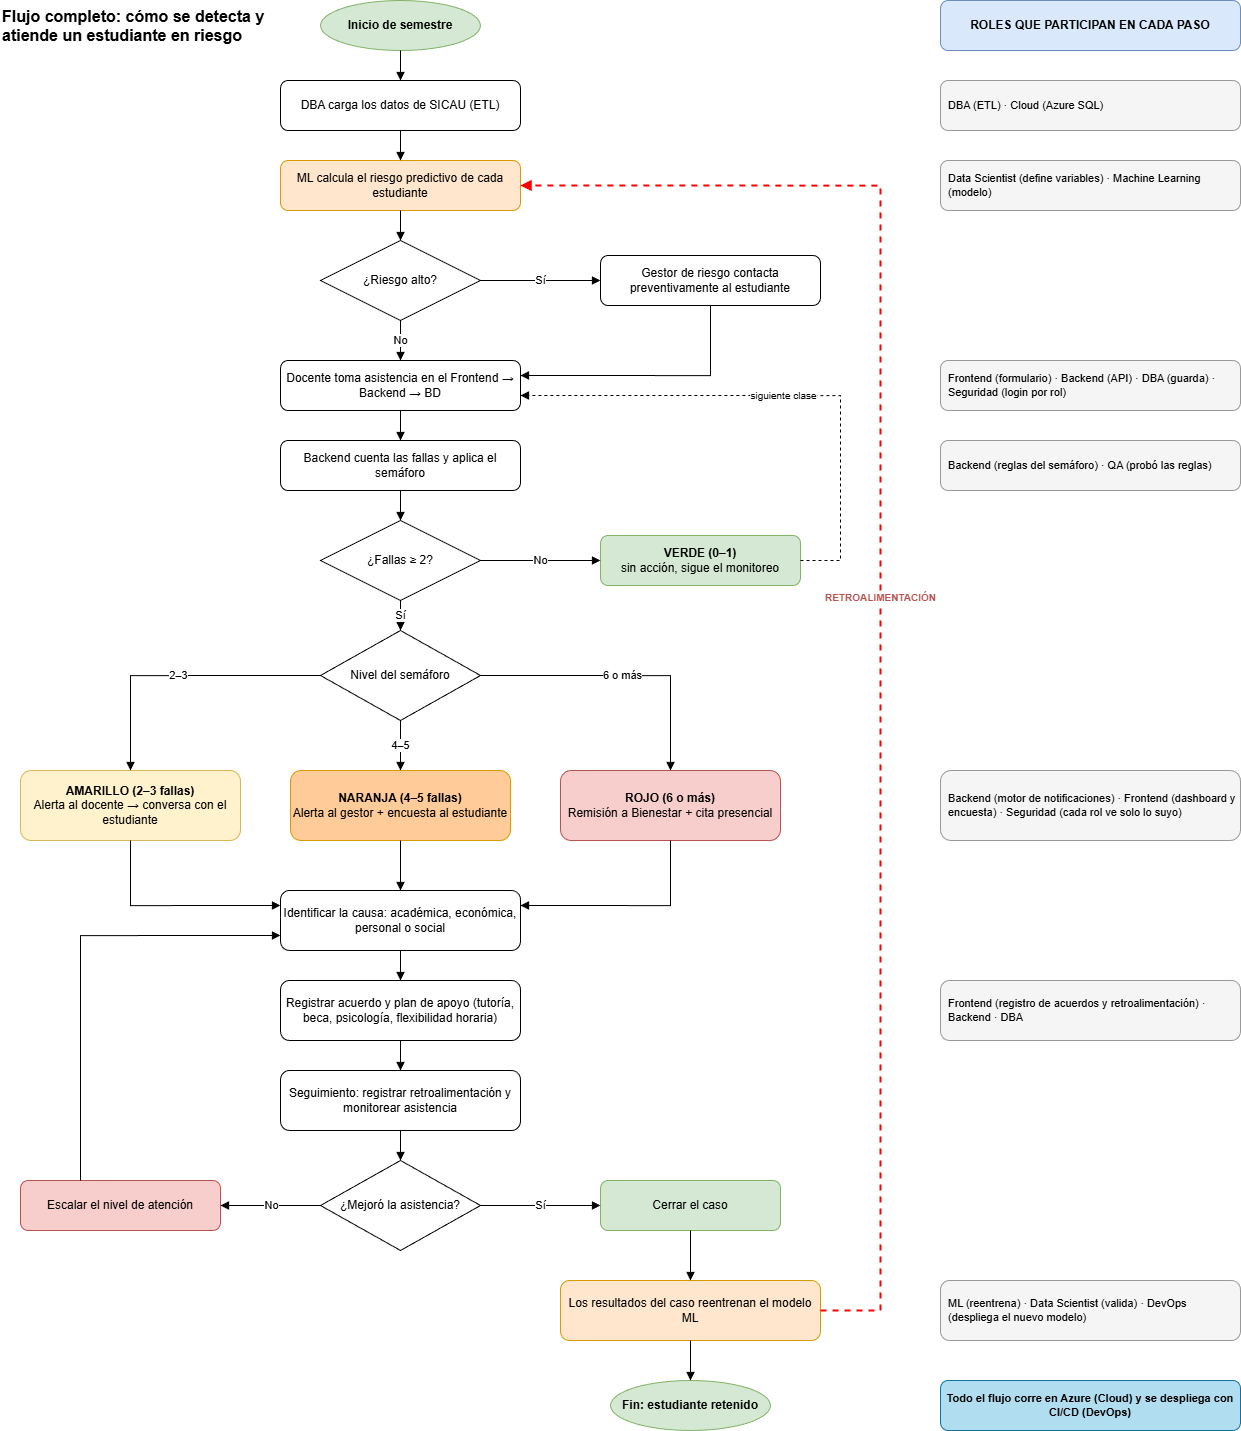

The diagram above was exported from draw.io. Its source (the exported page's mxGraphModel, read from the mxfile embedded in the PNG):
<mxGraphModel dx="1820" dy="996" grid="1" gridSize="10" guides="1" tooltips="1" connect="1" arrows="1" fold="1" page="1" pageScale="1" pageWidth="1300" pageHeight="1500" math="0" shadow="0">
  <root>
    <mxCell id="0" />
    <mxCell id="1" parent="0" />
    <mxCell id="titulo" parent="1" style="text;html=1;whiteSpace=wrap;align=left;verticalAlign=top;fontStyle=1;fontSize=16;" value="Flujo completo: cómo se detecta y atiende un estudiante en riesgo" vertex="1">
      <mxGeometry height="70" width="280" x="20" y="20" as="geometry" />
    </mxCell>
    <mxCell id="f1" parent="1" style="ellipse;whiteSpace=wrap;html=1;fillColor=#d5e8d4;strokeColor=#82b366;fontStyle=1;" value="Inicio de semestre" vertex="1">
      <mxGeometry height="50" width="160" x="340" y="20" as="geometry" />
    </mxCell>
    <mxCell id="f2" parent="1" style="rounded=1;whiteSpace=wrap;html=1;" value="DBA carga los datos de SICAU (ETL)" vertex="1">
      <mxGeometry height="50" width="240" x="300" y="100" as="geometry" />
    </mxCell>
    <mxCell id="f3" parent="1" style="rounded=1;whiteSpace=wrap;html=1;fillColor=#ffe6cc;strokeColor=#d79b00;" value="ML calcula el riesgo predictivo de cada estudiante" vertex="1">
      <mxGeometry height="50" width="240" x="300" y="180" as="geometry" />
    </mxCell>
    <mxCell id="f4" parent="1" style="rhombus;whiteSpace=wrap;html=1;" value="¿Riesgo alto?" vertex="1">
      <mxGeometry height="80" width="160" x="340" y="260" as="geometry" />
    </mxCell>
    <mxCell id="f4y" parent="1" style="rounded=1;whiteSpace=wrap;html=1;" value="Gestor de riesgo contacta preventivamente al estudiante" vertex="1">
      <mxGeometry height="50" width="220" x="620" y="275" as="geometry" />
    </mxCell>
    <mxCell id="f5" parent="1" style="rounded=1;whiteSpace=wrap;html=1;" value="Docente toma asistencia en el Frontend → Backend → BD" vertex="1">
      <mxGeometry height="50" width="240" x="300" y="380" as="geometry" />
    </mxCell>
    <mxCell id="f6" parent="1" style="rounded=1;whiteSpace=wrap;html=1;" value="Backend cuenta las fallas y aplica el semáforo" vertex="1">
      <mxGeometry height="50" width="240" x="300" y="460" as="geometry" />
    </mxCell>
    <mxCell id="fA" parent="1" style="rhombus;whiteSpace=wrap;html=1;" value="¿Fallas ≥ 2?" vertex="1">
      <mxGeometry height="80" width="160" x="340" y="540" as="geometry" />
    </mxCell>
    <mxCell id="fV" parent="1" style="rounded=1;whiteSpace=wrap;html=1;fillColor=#d5e8d4;strokeColor=#82b366;" value="&lt;b&gt;VERDE (0–1)&lt;/b&gt;&lt;br&gt;sin acción, sigue el monitoreo" vertex="1">
      <mxGeometry height="50" width="200" x="620" y="555" as="geometry" />
    </mxCell>
    <mxCell id="fB" parent="1" style="rhombus;whiteSpace=wrap;html=1;" value="Nivel del semáforo" vertex="1">
      <mxGeometry height="90" width="160" x="340" y="650" as="geometry" />
    </mxCell>
    <mxCell id="fAm" parent="1" style="rounded=1;whiteSpace=wrap;html=1;fillColor=#fff2cc;strokeColor=#d6b656;" value="&lt;b&gt;AMARILLO (2–3 fallas)&lt;/b&gt;&lt;br&gt;Alerta al docente → conversa con el estudiante" vertex="1">
      <mxGeometry height="70" width="220" x="40" y="790" as="geometry" />
    </mxCell>
    <mxCell id="fNa" parent="1" style="rounded=1;whiteSpace=wrap;html=1;fillColor=#ffcc99;strokeColor=#d79b00;" value="&lt;b&gt;NARANJA (4–5 fallas)&lt;/b&gt;&lt;br&gt;Alerta al gestor + encuesta al estudiante" vertex="1">
      <mxGeometry height="70" width="220" x="310" y="790" as="geometry" />
    </mxCell>
    <mxCell id="fRo" parent="1" style="rounded=1;whiteSpace=wrap;html=1;fillColor=#f8cecc;strokeColor=#b85450;" value="&lt;b&gt;ROJO (6 o más)&lt;/b&gt;&lt;br&gt;Remisión a Bienestar + cita presencial" vertex="1">
      <mxGeometry height="70" width="220" x="580" y="790" as="geometry" />
    </mxCell>
    <mxCell id="f8" parent="1" style="rounded=1;whiteSpace=wrap;html=1;" value="Identificar la causa: académica, económica, personal o social" vertex="1">
      <mxGeometry height="60" width="240" x="300" y="910" as="geometry" />
    </mxCell>
    <mxCell id="f9" parent="1" style="rounded=1;whiteSpace=wrap;html=1;" value="Registrar acuerdo y plan de apoyo (tutoría, beca, psicología, flexibilidad horaria)" vertex="1">
      <mxGeometry height="60" width="240" x="300" y="1000" as="geometry" />
    </mxCell>
    <mxCell id="f10" parent="1" style="rounded=1;whiteSpace=wrap;html=1;" value="Seguimiento: registrar retroalimentación y monitorear asistencia" vertex="1">
      <mxGeometry height="60" width="240" x="300" y="1090" as="geometry" />
    </mxCell>
    <mxCell id="fC" parent="1" style="rhombus;whiteSpace=wrap;html=1;" value="¿Mejoró la asistencia?" vertex="1">
      <mxGeometry height="90" width="160" x="340" y="1180" as="geometry" />
    </mxCell>
    <mxCell id="fEsc" parent="1" style="rounded=1;whiteSpace=wrap;html=1;fillColor=#f8cecc;strokeColor=#b85450;" value="Escalar el nivel de atención" vertex="1">
      <mxGeometry height="50" width="200" x="40" y="1200" as="geometry" />
    </mxCell>
    <mxCell id="fCer" parent="1" style="rounded=1;whiteSpace=wrap;html=1;fillColor=#d5e8d4;strokeColor=#82b366;" value="Cerrar el caso" vertex="1">
      <mxGeometry height="50" width="180" x="620" y="1200" as="geometry" />
    </mxCell>
    <mxCell id="f12" parent="1" style="rounded=1;whiteSpace=wrap;html=1;fillColor=#ffe6cc;strokeColor=#d79b00;" value="Los resultados del caso reentrenan el modelo ML" vertex="1">
      <mxGeometry height="60" width="260" x="580" y="1300" as="geometry" />
    </mxCell>
    <mxCell id="fEnd" parent="1" style="ellipse;whiteSpace=wrap;html=1;fillColor=#d5e8d4;strokeColor=#82b366;fontStyle=1;" value="Fin: estudiante retenido" vertex="1">
      <mxGeometry height="50" width="160" x="630" y="1400" as="geometry" />
    </mxCell>
    <mxCell id="g1" edge="1" parent="1" source="f1" style="edgeStyle=orthogonalEdgeStyle;rounded=0;html=1;endArrow=block;endFill=1;" target="f2">
      <mxGeometry relative="1" as="geometry" />
    </mxCell>
    <mxCell id="g2" edge="1" parent="1" source="f2" style="edgeStyle=orthogonalEdgeStyle;rounded=0;html=1;endArrow=block;endFill=1;" target="f3">
      <mxGeometry relative="1" as="geometry" />
    </mxCell>
    <mxCell id="g3" edge="1" parent="1" source="f3" style="edgeStyle=orthogonalEdgeStyle;rounded=0;html=1;endArrow=block;endFill=1;" target="f4">
      <mxGeometry relative="1" as="geometry" />
    </mxCell>
    <mxCell id="g4" edge="1" parent="1" source="f4" style="edgeStyle=orthogonalEdgeStyle;rounded=0;html=1;endArrow=block;endFill=1;labelBackgroundColor=#ffffff;" target="f5" value="No">
      <mxGeometry relative="1" as="geometry" />
    </mxCell>
    <mxCell id="g5" edge="1" parent="1" source="f4" style="edgeStyle=orthogonalEdgeStyle;rounded=0;html=1;endArrow=block;endFill=1;labelBackgroundColor=#ffffff;exitX=1;exitY=0.5;exitDx=0;exitDy=0;entryX=0;entryY=0.5;entryDx=0;entryDy=0;" target="f4y" value="Sí">
      <mxGeometry relative="1" as="geometry" />
    </mxCell>
    <mxCell id="g6" edge="1" parent="1" source="f4y" style="edgeStyle=orthogonalEdgeStyle;rounded=0;html=1;endArrow=block;endFill=1;exitX=0.5;exitY=1;exitDx=0;exitDy=0;entryX=1;entryY=0.3;entryDx=0;entryDy=0;" target="f5">
      <mxGeometry relative="1" as="geometry">
        <Array as="points">
          <mxPoint x="730" y="395" />
        </Array>
      </mxGeometry>
    </mxCell>
    <mxCell id="g7" edge="1" parent="1" source="f5" style="edgeStyle=orthogonalEdgeStyle;rounded=0;html=1;endArrow=block;endFill=1;" target="f6">
      <mxGeometry relative="1" as="geometry" />
    </mxCell>
    <mxCell id="g8" edge="1" parent="1" source="f6" style="edgeStyle=orthogonalEdgeStyle;rounded=0;html=1;endArrow=block;endFill=1;" target="fA">
      <mxGeometry relative="1" as="geometry" />
    </mxCell>
    <mxCell id="g9" edge="1" parent="1" source="fA" style="edgeStyle=orthogonalEdgeStyle;rounded=0;html=1;endArrow=block;endFill=1;labelBackgroundColor=#ffffff;exitX=1;exitY=0.5;exitDx=0;exitDy=0;entryX=0;entryY=0.5;entryDx=0;entryDy=0;" target="fV" value="No">
      <mxGeometry relative="1" as="geometry" />
    </mxCell>
    <mxCell id="g10" edge="1" parent="1" source="fA" style="edgeStyle=orthogonalEdgeStyle;rounded=0;html=1;endArrow=block;endFill=1;labelBackgroundColor=#ffffff;" target="fB" value="Sí">
      <mxGeometry relative="1" as="geometry" />
    </mxCell>
    <mxCell id="g11" edge="1" parent="1" source="fV" style="edgeStyle=orthogonalEdgeStyle;rounded=0;html=1;endArrow=block;endFill=1;dashed=1;fontSize=10;labelBackgroundColor=#ffffff;exitX=1;exitY=0.5;exitDx=0;exitDy=0;entryX=1;entryY=0.7;entryDx=0;entryDy=0;" target="f5" value="siguiente clase">
      <mxGeometry relative="1" as="geometry">
        <Array as="points">
          <mxPoint x="860" y="580" />
          <mxPoint x="860" y="415" />
        </Array>
      </mxGeometry>
    </mxCell>
    <mxCell id="g12" edge="1" parent="1" source="fB" style="edgeStyle=orthogonalEdgeStyle;rounded=0;html=1;endArrow=block;endFill=1;labelBackgroundColor=#ffffff;exitX=0;exitY=0.5;exitDx=0;exitDy=0;entryX=0.5;entryY=0;entryDx=0;entryDy=0;" target="fAm" value="2–3">
      <mxGeometry relative="1" as="geometry">
        <Array as="points">
          <mxPoint x="150" y="695" />
        </Array>
      </mxGeometry>
    </mxCell>
    <mxCell id="g13" edge="1" parent="1" source="fB" style="edgeStyle=orthogonalEdgeStyle;rounded=0;html=1;endArrow=block;endFill=1;labelBackgroundColor=#ffffff;" target="fNa" value="4–5">
      <mxGeometry relative="1" as="geometry" />
    </mxCell>
    <mxCell id="g14" edge="1" parent="1" source="fB" style="edgeStyle=orthogonalEdgeStyle;rounded=0;html=1;endArrow=block;endFill=1;labelBackgroundColor=#ffffff;exitX=1;exitY=0.5;exitDx=0;exitDy=0;entryX=0.5;entryY=0;entryDx=0;entryDy=0;" target="fRo" value="6 o más">
      <mxGeometry relative="1" as="geometry">
        <Array as="points">
          <mxPoint x="690" y="695" />
        </Array>
      </mxGeometry>
    </mxCell>
    <mxCell id="g15" edge="1" parent="1" source="fAm" style="edgeStyle=orthogonalEdgeStyle;rounded=0;html=1;endArrow=block;endFill=1;exitX=0.5;exitY=1;exitDx=0;exitDy=0;entryX=0;entryY=0.25;entryDx=0;entryDy=0;" target="f8">
      <mxGeometry relative="1" as="geometry">
        <Array as="points">
          <mxPoint x="150" y="925" />
        </Array>
      </mxGeometry>
    </mxCell>
    <mxCell id="g16" edge="1" parent="1" source="fNa" style="edgeStyle=orthogonalEdgeStyle;rounded=0;html=1;endArrow=block;endFill=1;" target="f8">
      <mxGeometry relative="1" as="geometry" />
    </mxCell>
    <mxCell id="g17" edge="1" parent="1" source="fRo" style="edgeStyle=orthogonalEdgeStyle;rounded=0;html=1;endArrow=block;endFill=1;exitX=0.5;exitY=1;exitDx=0;exitDy=0;entryX=1;entryY=0.25;entryDx=0;entryDy=0;" target="f8">
      <mxGeometry relative="1" as="geometry">
        <Array as="points">
          <mxPoint x="690" y="925" />
        </Array>
      </mxGeometry>
    </mxCell>
    <mxCell id="g18" edge="1" parent="1" source="f8" style="edgeStyle=orthogonalEdgeStyle;rounded=0;html=1;endArrow=block;endFill=1;" target="f9">
      <mxGeometry relative="1" as="geometry" />
    </mxCell>
    <mxCell id="g19" edge="1" parent="1" source="f9" style="edgeStyle=orthogonalEdgeStyle;rounded=0;html=1;endArrow=block;endFill=1;" target="f10">
      <mxGeometry relative="1" as="geometry" />
    </mxCell>
    <mxCell id="g20" edge="1" parent="1" source="f10" style="edgeStyle=orthogonalEdgeStyle;rounded=0;html=1;endArrow=block;endFill=1;" target="fC">
      <mxGeometry relative="1" as="geometry" />
    </mxCell>
    <mxCell id="g21" edge="1" parent="1" source="fC" style="edgeStyle=orthogonalEdgeStyle;rounded=0;html=1;endArrow=block;endFill=1;labelBackgroundColor=#ffffff;exitX=1;exitY=0.5;exitDx=0;exitDy=0;entryX=0;entryY=0.5;entryDx=0;entryDy=0;" target="fCer" value="Sí">
      <mxGeometry relative="1" as="geometry" />
    </mxCell>
    <mxCell id="g22" edge="1" parent="1" source="fC" style="edgeStyle=orthogonalEdgeStyle;rounded=0;html=1;endArrow=block;endFill=1;labelBackgroundColor=#ffffff;exitX=0;exitY=0.5;exitDx=0;exitDy=0;entryX=1;entryY=0.5;entryDx=0;entryDy=0;" target="fEsc" value="No">
      <mxGeometry relative="1" as="geometry" />
    </mxCell>
    <mxCell id="g23" edge="1" parent="1" source="fEsc" style="edgeStyle=orthogonalEdgeStyle;rounded=0;html=1;endArrow=block;endFill=1;exitX=0.3;exitY=0;exitDx=0;exitDy=0;entryX=0;entryY=0.75;entryDx=0;entryDy=0;" target="f8">
      <mxGeometry relative="1" as="geometry">
        <Array as="points">
          <mxPoint x="100" y="955" />
        </Array>
      </mxGeometry>
    </mxCell>
    <mxCell id="g24" edge="1" parent="1" source="fCer" style="edgeStyle=orthogonalEdgeStyle;rounded=0;html=1;endArrow=block;endFill=1;" target="f12">
      <mxGeometry relative="1" as="geometry" />
    </mxCell>
    <mxCell id="g25" edge="1" parent="1" source="f12" style="edgeStyle=orthogonalEdgeStyle;rounded=0;html=1;endArrow=block;endFill=1;" target="fEnd">
      <mxGeometry relative="1" as="geometry" />
    </mxCell>
    <mxCell id="g26" edge="1" parent="1" source="f12" style="edgeStyle=orthogonalEdgeStyle;rounded=0;html=1;endArrow=block;endFill=1;dashed=1;strokeColor=#FF0000;strokeWidth=2;fontColor=#b85450;fontStyle=1;fontSize=10;labelBackgroundColor=#ffffff;exitX=1;exitY=0.5;exitDx=0;exitDy=0;entryX=1;entryY=0.5;entryDx=0;entryDy=0;" target="f3" value="RETROALIMENTACIÓN">
      <mxGeometry relative="1" as="geometry">
        <Array as="points">
          <mxPoint x="900" y="1330" />
          <mxPoint x="900" y="205" />
        </Array>
      </mxGeometry>
    </mxCell>
    <mxCell id="r0" parent="1" style="rounded=1;whiteSpace=wrap;html=1;fillColor=#dae8fc;strokeColor=#6c8ebf;fontStyle=1;" value="ROLES QUE PARTICIPAN EN CADA PASO" vertex="1">
      <mxGeometry height="50" width="300" x="960" y="20" as="geometry" />
    </mxCell>
    <mxCell id="r2" parent="1" style="rounded=1;whiteSpace=wrap;html=1;fillColor=#f5f5f5;strokeColor=#999999;fontSize=11;align=left;spacingLeft=6;" value="DBA (ETL) · Cloud (Azure SQL)" vertex="1">
      <mxGeometry height="50" width="300" x="960" y="100" as="geometry" />
    </mxCell>
    <mxCell id="r3" parent="1" style="rounded=1;whiteSpace=wrap;html=1;fillColor=#f5f5f5;strokeColor=#999999;fontSize=11;align=left;spacingLeft=6;" value="Data Scientist (define variables) · Machine Learning (modelo)" vertex="1">
      <mxGeometry height="50" width="300" x="960" y="180" as="geometry" />
    </mxCell>
    <mxCell id="r5" parent="1" style="rounded=1;whiteSpace=wrap;html=1;fillColor=#f5f5f5;strokeColor=#999999;fontSize=11;align=left;spacingLeft=6;" value="Frontend (formulario) · Backend (API) · DBA (guarda) · Seguridad (login por rol)" vertex="1">
      <mxGeometry height="50" width="300" x="960" y="380" as="geometry" />
    </mxCell>
    <mxCell id="r6" parent="1" style="rounded=1;whiteSpace=wrap;html=1;fillColor=#f5f5f5;strokeColor=#999999;fontSize=11;align=left;spacingLeft=6;" value="Backend (reglas del semáforo) · QA (probó las reglas)" vertex="1">
      <mxGeometry height="50" width="300" x="960" y="460" as="geometry" />
    </mxCell>
    <mxCell id="rAl" parent="1" style="rounded=1;whiteSpace=wrap;html=1;fillColor=#f5f5f5;strokeColor=#999999;fontSize=11;align=left;spacingLeft=6;" value="Backend (motor de notificaciones) · Frontend (dashboard y encuesta) · Seguridad (cada rol ve solo lo suyo)" vertex="1">
      <mxGeometry height="70" width="300" x="960" y="790" as="geometry" />
    </mxCell>
    <mxCell id="r9" parent="1" style="rounded=1;whiteSpace=wrap;html=1;fillColor=#f5f5f5;strokeColor=#999999;fontSize=11;align=left;spacingLeft=6;" value="Frontend (registro de acuerdos y retroalimentación) · Backend · DBA" vertex="1">
      <mxGeometry height="60" width="300" x="960" y="1000" as="geometry" />
    </mxCell>
    <mxCell id="r12" parent="1" style="rounded=1;whiteSpace=wrap;html=1;fillColor=#f5f5f5;strokeColor=#999999;fontSize=11;align=left;spacingLeft=6;" value="ML (reentrena) · Data Scientist (valida) · DevOps (despliega el nuevo modelo)" vertex="1">
      <mxGeometry height="60" width="300" x="960" y="1300" as="geometry" />
    </mxCell>
    <mxCell id="rAll" parent="1" style="rounded=1;whiteSpace=wrap;html=1;fillColor=#b1ddf0;strokeColor=#10739e;fontSize=11;" value="&lt;b&gt;Todo el flujo corre en Azure (Cloud) y se despliega con CI/CD (DevOps)&lt;/b&gt;" vertex="1">
      <mxGeometry height="50" width="300" x="960" y="1400" as="geometry" />
    </mxCell>
  </root>
</mxGraphModel>